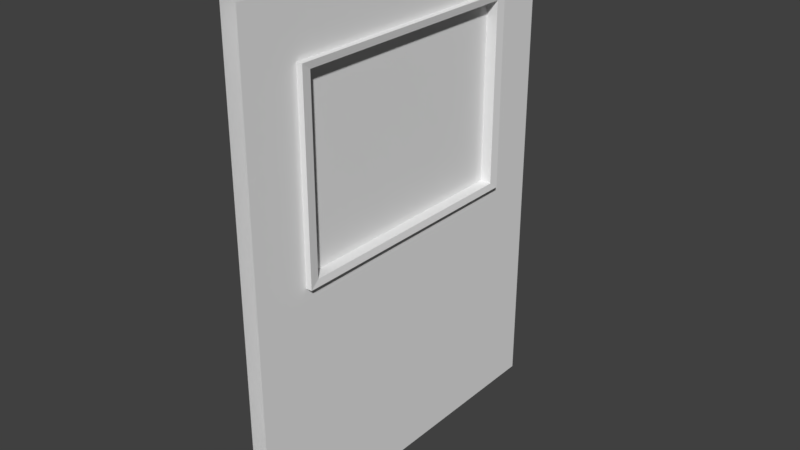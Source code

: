 # Source: ModuleStraight_IndoorWindow.blend  (saved by Blender 2.78.0; exported with 4.5.12 LTS)
import bpy
from mathutils import Matrix  # noqa: F401  (used for matrix-valued properties, if any)

bpy.ops.wm.read_factory_settings(use_empty=True)
scene = bpy.context.scene
scene.name = 'Scene'

# ---- collections
col_collection_5 = bpy.data.collections.new('Collection 5'); scene.collection.children.link(col_collection_5)

# ---- materials (node trees are filled in below, after node groups)
mat_doormaterialsidea = bpy.data.materials.new('DoorMaterialSideA')
mat_doormaterialsidea.alpha_threshold = 0.0
mat_doormaterialsidea.use_transparent_shadow = False
mat_doormaterialsidea.roughness = 0.5
mat_doormaterialsideb = bpy.data.materials.new('DoorMaterialSideB')
mat_doormaterialsideb.alpha_threshold = 0.0
mat_doormaterialsideb.use_transparent_shadow = False
mat_doormaterialsideb.roughness = 0.5
mat_windowframematerial = bpy.data.materials.new('WindowFrameMaterial')
mat_windowframematerial.alpha_threshold = 0.0
mat_windowframematerial.use_transparent_shadow = False
mat_windowframematerial.roughness = 0.5
mat_glass = bpy.data.materials.new('Glass')
mat_glass.alpha_threshold = 0.0
mat_glass.use_transparent_shadow = False
mat_glass.roughness = 0.5

# ---- material node trees

# ---- world
world_world = bpy.data.worlds.new('World'); scene.world = world_world
world_world.color = (0.05088, 0.05088, 0.05088)
world_world.use_sun_shadow = False
world_world.sun_shadow_jitter_overblur = 0.0
world_world.cycles.sampling_method = 'MANUAL'

# ---- meshes
me_plane_013 = bpy.data.meshes.new('Plane.013')
me_plane_013.from_pydata([(-0.0108, 0.6511, 1.341), (-0.0108, -0.6511, 2.316), (-0.0108, -0.6511, 1.341), (-0.0108, 0.6511, 2.316), (0.0108, 0.6511, 2.316), (0.0108, 0.6511, 1.341), (0.0108, -0.6511, 2.316), (0.0108, -0.6511, 1.341), (-0.045, -1.0, 0.0), (0.045, -1.0, 0.0), (-0.045, 1.0, 0.0), (0.045, 1.0, 0.0), (-0.045, 1.0, 2.66), (-0.045, -1.0, 2.66), (0.045, -1.0, 2.66), (0.045, 1.0, 2.66), (0.045, -0.6667, 0.0), (0.045, 0.6667, 0.0), (0.045, -0.6667, 2.66), (0.045, 0.6667, 2.66), (-0.045, 0.6667, 2.66), (-0.045, -0.6667, 2.66), (-0.045, -1.0, 1.33), (-0.045, -1.0, 2.327), (-0.045, 1.0, 2.327), (-0.045, 1.0, 1.33), (-0.045, 0.6667, 1.33), (-0.045, 0.6667, 2.327), (-0.045, -0.6667, 1.33), (-0.045, -0.6667, 2.327), (0.045, 1.0, 2.327), (0.045, 1.0, 1.33), (0.045, -1.0, 1.33), (0.045, -1.0, 2.327), (0.045, -0.6667, 1.33), (0.045, -0.6667, 2.327), (0.045, 0.6667, 1.33), (0.045, 0.6667, 2.327), (-0.072, 0.6511, 1.341), (-0.072, 0.6511, 2.316), (-0.072, -0.6511, 1.341), (-0.072, -0.6511, 2.316), (0.072, -0.6511, 1.341), (0.072, -0.6511, 2.316), (0.072, 0.6511, 1.341), (0.072, 0.6511, 2.316), (0.07754, 0.7013, 1.304), (-0.07754, 0.7013, 1.304), (-0.07754, 0.7013, 2.353), (-0.07754, -0.7013, 1.304), (-0.07754, -0.7013, 2.353), (0.07754, 0.7013, 2.353), (0.07754, -0.7013, 2.353), (0.07754, -0.7013, 1.304)], [], [(3, 1, 6, 4), (0, 3, 4, 5), (1, 2, 7, 6), (2, 0, 5, 7), (3, 0, 2, 1), (7, 5, 4, 6), (29, 23, 13, 21), (37, 30, 15, 19), (33, 35, 18, 14), (35, 37, 19, 18), (24, 27, 20, 12), (29, 21, 20, 27), (8, 22, 28, 26, 25, 10), (26, 27, 24, 25), (22, 23, 29, 28), (16, 34, 32, 9), (11, 31, 36, 17), (32, 34, 35, 33), (17, 36, 34, 16), (36, 31, 30, 37), (38, 44, 45, 39), (39, 45, 43, 41), (40, 42, 44, 38), (50, 49, 53, 52), (47, 48, 51, 46), (48, 50, 52, 51), (49, 47, 46, 53), (39, 48, 47, 38), (42, 53, 46, 44), (43, 52, 53, 42), (38, 47, 49, 40), (40, 49, 50, 41), (45, 51, 52, 43), (44, 46, 51, 45), (41, 50, 48, 39), (41, 43, 42, 40)])
me_plane_013.polygons.foreach_set('material_index', [2, 2, 2, 2, 3, 3, 1, 0, 0, 0, 1, 1, 1, 1, 1, 0, 0, 0, 0, 0, 2, 2, 2, 2, 2, 2, 2, 2, 2, 2, 2, 2, 2, 2, 2, 2])
_uv = me_plane_013.uv_layers.new(name='UVMap')
_uv.uv.foreach_set('vector', [0.6667, 0.875, 0.6667, 0.875, 0.3333, 0.875, 0.3333, 0.875, 0.8333, 0.5938, 0.8333, 0.5938, 0.8333, 0.7812, 0.8333, 0.7812, 0.1667, 0.7812, 0.1667, 0.7812, 0.1667, 0.5938, 0.1667, 0.5938, 0.3333, 0.5, 0.3333, 0.5, 0.6667, 0.5, 0.6667, 0.5, 0.0, 0.0, 0.0, 0.0, 0.0, 0.0, 0.0, 0.0, 0.0, 0.0, 0.0, 0.0, 0.0, 0.0, 0.0, 0.0, 0.1667, 0.875, 0.0, 0.875, 0.0, 1.0, 0.1667, 1.0, 0.8333, 0.875, 1.0, 0.875, 1.0, 1.0, 0.8333, 1.0, 0.0, 0.875, 0.1667, 0.875, 0.1667, 1.0, 0.0, 1.0, 0.1667, 0.875, 0.8333, 0.875, 0.8333, 1.0, 0.1667, 1.0, 1.0, 0.875, 0.8333, 0.875, 0.8333, 1.0, 1.0, 1.0, 0.1667, 0.875, 0.1667, 1.0, 0.8333, 1.0, 0.8333, 0.875, 0.0, 0.0, 0.0, 0.5, 0.1667, 0.5, 0.8333, 0.5, 1.0, 0.5, 1.0, 0.0, 0.8333, 0.5, 0.8333, 0.875, 1.0, 0.875, 1.0, 0.5, 0.0, 0.5, 0.0, 0.875, 0.1667, 0.875, 0.1667, 0.5, 0.1667, 0.0, 0.1667, 0.5, 0.0, 0.5, 0.0, 0.0, 1.0, 0.0, 1.0, 0.5, 0.8333, 0.5, 0.8333, 0.0, 0.0, 0.5, 0.1667, 0.5, 0.1667, 0.875, 0.0, 0.875, 0.8333, 0.0, 0.8333, 0.5, 0.1667, 0.5, 0.1667, 0.0, 0.8333, 0.5, 1.0, 0.5, 1.0, 0.875, 0.8333, 0.875, 0.8333, 0.5, 0.8333, 0.875, 0.8333, 0.875, 0.8333, 0.5, 0.8333, 0.875, 0.1667, 0.875, 0.1667, 0.875, 0.8333, 0.875, 0.1667, 0.5, 0.8333, 0.5, 0.8333, 0.5, 0.1667, 0.5, 0.1667, 0.875, 0.1667, 0.875, 0.1667, 0.5, 0.1667, 0.5, 0.8333, 0.5, 0.8333, 0.5, 0.8333, 0.875, 0.8333, 0.875, 0.8333, 0.875, 0.8333, 0.875, 0.1667, 0.875, 0.1667, 0.875, 0.1667, 0.5, 0.1667, 0.5, 0.8333, 0.5, 0.8333, 0.5, 0.8333, 0.5, 0.8333, 0.5, 0.8333, 0.5, 0.8333, 0.5, 0.8333, 0.5, 0.8333, 0.5, 0.8333, 0.5, 0.8333, 0.5, 0.1667, 0.5, 0.1667, 0.5, 0.1667, 0.5, 0.1667, 0.5, 0.1667, 0.5, 0.1667, 0.5, 0.1667, 0.5, 0.1667, 0.5, 0.1667, 0.875, 0.1667, 0.875, 0.1667, 0.875, 0.1667, 0.875, 0.1667, 0.875, 0.1667, 0.875, 0.1667, 0.875, 0.1667, 0.875, 0.8333, 0.875, 0.8333, 0.875, 0.8333, 0.875, 0.8333, 0.875, 0.8333, 0.875, 0.8333, 0.875, 0.8333, 0.875, 0.8333, 0.875, 0.1667, 0.875, 0.1667, 0.5, 0.1667, 0.5, 0.1667, 0.875])
_uv.active_render = True
_uv = me_plane_013.uv_layers.new(name='UVMap.001')
_uv.uv.foreach_set('vector', [0.9861, 0.9272, 0.9861, 0.7028, 0.9895, 0.7028, 0.9895, 0.9272, 0.9944, 0.6907, 0.9944, 0.8586, 0.991, 0.8586, 0.991, 0.6907, 0.9959, 0.8586, 0.9959, 0.6907, 0.9993, 0.6907, 0.9993, 0.8586, 0.9847, 0.7028, 0.9847, 0.9272, 0.9813, 0.9272, 0.9813, 0.7028, 0.6915, 0.6547, 0.9107, 0.6547, 0.9107, 0.9753, 0.6915, 0.9753, 0.6915, 0.6547, 0.6915, 0.9753, 0.4723, 0.9753, 0.4723, 0.6547, 0.12, 0.1121, 0.06752, 0.1121, 0.06752, 0.05477, 0.12, 0.05477, 0.7802, 0.5222, 0.8327, 0.5222, 0.8327, 0.5795, 0.7802, 0.5795, 0.5176, 0.5222, 0.5702, 0.5222, 0.5702, 0.5795, 0.5176, 0.5795, 0.5702, 0.5222, 0.7802, 0.5222, 0.7802, 0.5795, 0.5702, 0.5795, 0.3826, 0.1121, 0.3301, 0.1121, 0.3301, 0.05477, 0.3826, 0.05477, 0.12, 0.1121, 0.12, 0.05477, 0.3301, 0.05477, 0.3301, 0.1121, 0.06752, 0.5131, 0.06752, 0.2839, 0.12, 0.2839, 0.3301, 0.2839, 0.3826, 0.2839, 0.3826, 0.5131, 0.3301, 0.2839, 0.3301, 0.1121, 0.3826, 0.1121, 0.3826, 0.2839, 0.06752, 0.2839, 0.06752, 0.1121, 0.12, 0.1121, 0.12, 0.2839, 0.5702, 0.1212, 0.5702, 0.3504, 0.5176, 0.3504, 0.5176, 0.1212, 0.8327, 0.1212, 0.8327, 0.3504, 0.7802, 0.3504, 0.7802, 0.1212, 0.5176, 0.3504, 0.5702, 0.3504, 0.5702, 0.5222, 0.5176, 0.5222, 0.7802, 0.1212, 0.7802, 0.3504, 0.5702, 0.3504, 0.5702, 0.1212, 0.7802, 0.3504, 0.8327, 0.3504, 0.8327, 0.5222, 0.7802, 0.5222, 0.9951, 0.4436, 0.9724, 0.4436, 0.9724, 0.2758, 0.9951, 0.2758, 0.9676, 0.2664, 0.9449, 0.2664, 0.9449, 0.04203, 0.9676, 0.04203, 0.94, 0.3687, 0.9627, 0.3687, 0.9627, 0.5931, 0.94, 0.5931, 0.9701, 0.7, 0.9701, 0.8808, 0.9456, 0.8808, 0.9456, 0.7, 0.9055, 0.5648, 0.9055, 0.384, 0.9299, 0.384, 0.9299, 0.5648, 0.9212, 0.9417, 0.9212, 0.7, 0.9456, 0.7, 0.9456, 0.9417, 0.9299, 0.05179, 0.9299, 0.2935, 0.9055, 0.2935, 0.9055, 0.05179, 0.2775, 0.7152, 0.2715, 0.7065, 0.4368, 0.7065, 0.4309, 0.7152, 0.1948, 0.7152, 0.2007, 0.7065, 0.2007, 0.9482, 0.1948, 0.9396, 0.04133, 0.7152, 0.03542, 0.7065, 0.2007, 0.7065, 0.1948, 0.7152, 0.4309, 0.7152, 0.4368, 0.7065, 0.4368, 0.9482, 0.4309, 0.9396, 0.4309, 0.9396, 0.4368, 0.9482, 0.2715, 0.9482, 0.2775, 0.9396, 0.04133, 0.9396, 0.03542, 0.9482, 0.03542, 0.7065, 0.04133, 0.7152, 0.1948, 0.9396, 0.2007, 0.9482, 0.03542, 0.9482, 0.04133, 0.9396, 0.2775, 0.9396, 0.2715, 0.9482, 0.2715, 0.7065, 0.2775, 0.7152, 0.9676, 0.04203, 0.9902, 0.04203, 0.9902, 0.2099, 0.9676, 0.2099])
_uv = me_plane_013.uv_layers.new(name='UVMap.002')
_uv.uv.foreach_set('vector', [0.9861, 0.9272, 0.9861, 0.7028, 0.9895, 0.7028, 0.9895, 0.9272, 0.9944, 0.6907, 0.9944, 0.8586, 0.991, 0.8586, 0.991, 0.6907, 0.9959, 0.8586, 0.9959, 0.6907, 0.9993, 0.6907, 0.9993, 0.8586, 0.9847, 0.7028, 0.9847, 0.9272, 0.9813, 0.9272, 0.9813, 0.7028, 0.6915, 0.6547, 0.9107, 0.6547, 0.9107, 0.9753, 0.6915, 0.9753, 0.6915, 0.6547, 0.6915, 0.9753, 0.4723, 0.9753, 0.4723, 0.6547, 0.12, 0.1121, 0.06752, 0.1121, 0.06752, 0.05477, 0.12, 0.05477, 0.7802, 0.5222, 0.8327, 0.5222, 0.8327, 0.5795, 0.7802, 0.5795, 0.5176, 0.5222, 0.5702, 0.5222, 0.5702, 0.5795, 0.5176, 0.5795, 0.5702, 0.5222, 0.7802, 0.5222, 0.7802, 0.5795, 0.5702, 0.5795, 0.3826, 0.1121, 0.3301, 0.1121, 0.3301, 0.05477, 0.3826, 0.05477, 0.12, 0.1121, 0.12, 0.05477, 0.3301, 0.05477, 0.3301, 0.1121, 0.06752, 0.5131, 0.06752, 0.2839, 0.12, 0.2839, 0.3301, 0.2839, 0.3826, 0.2839, 0.3826, 0.5131, 0.3301, 0.2839, 0.3301, 0.1121, 0.3826, 0.1121, 0.3826, 0.2839, 0.06752, 0.2839, 0.06752, 0.1121, 0.12, 0.1121, 0.12, 0.2839, 0.5702, 0.1212, 0.5702, 0.3504, 0.5176, 0.3504, 0.5176, 0.1212, 0.8327, 0.1212, 0.8327, 0.3504, 0.7802, 0.3504, 0.7802, 0.1212, 0.5176, 0.3504, 0.5702, 0.3504, 0.5702, 0.5222, 0.5176, 0.5222, 0.7802, 0.1212, 0.7802, 0.3504, 0.5702, 0.3504, 0.5702, 0.1212, 0.7802, 0.3504, 0.8327, 0.3504, 0.8327, 0.5222, 0.7802, 0.5222, 0.9951, 0.4436, 0.9724, 0.4436, 0.9724, 0.2758, 0.9951, 0.2758, 0.9676, 0.2664, 0.9449, 0.2664, 0.9449, 0.04203, 0.9676, 0.04203, 0.94, 0.3687, 0.9627, 0.3687, 0.9627, 0.5931, 0.94, 0.5931, 0.9701, 0.7, 0.9701, 0.8808, 0.9456, 0.8808, 0.9456, 0.7, 0.9055, 0.5648, 0.9055, 0.384, 0.9299, 0.384, 0.9299, 0.5648, 0.9212, 0.9417, 0.9212, 0.7, 0.9456, 0.7, 0.9456, 0.9417, 0.9299, 0.05179, 0.9299, 0.2935, 0.9055, 0.2935, 0.9055, 0.05179, 0.2775, 0.7152, 0.2715, 0.7065, 0.4368, 0.7065, 0.4309, 0.7152, 0.1948, 0.7152, 0.2007, 0.7065, 0.2007, 0.9482, 0.1948, 0.9396, 0.04133, 0.7152, 0.03542, 0.7065, 0.2007, 0.7065, 0.1948, 0.7152, 0.4309, 0.7152, 0.4368, 0.7065, 0.4368, 0.9482, 0.4309, 0.9396, 0.4309, 0.9396, 0.4368, 0.9482, 0.2715, 0.9482, 0.2775, 0.9396, 0.04133, 0.9396, 0.03542, 0.9482, 0.03542, 0.7065, 0.04133, 0.7152, 0.1948, 0.9396, 0.2007, 0.9482, 0.03542, 0.9482, 0.04133, 0.9396, 0.2775, 0.9396, 0.2715, 0.9482, 0.2715, 0.7065, 0.2775, 0.7152, 0.9676, 0.04203, 0.9902, 0.04203, 0.9902, 0.2099, 0.9676, 0.2099])
me_plane_013.materials.append(mat_doormaterialsidea)
me_plane_013.materials.append(mat_doormaterialsideb)
me_plane_013.materials.append(mat_windowframematerial)
me_plane_013.materials.append(mat_glass)
me_plane_013.use_remesh_preserve_volume = False
me_plane_013.use_remesh_preserve_attributes = False
me_plane_013.use_mirror_vertex_groups = False
me_plane_013.update()

# ---- objects
ob_plane_001 = bpy.data.objects.new('Plane.001', me_plane_013)

# ---- transforms, parenting, visibility, modifiers, constraints
ob_plane_001.location = (0.0, 0.0, 0.0)
ob_plane_001.scale = (1.0, 1.0, 1.0)
ob_plane_001.lineart.crease_threshold = 0.0

# ---- collection membership
col_collection_5.objects.link(ob_plane_001)

# ---- scene / render settings (as saved in the file)
scene.frame_start = 1; scene.frame_end = 250; scene.frame_set(61)
scene.render.engine = 'BLENDER_EEVEE_NEXT'
scene.render.resolution_percentage = 50
scene.render.dither_intensity = 0.0
scene.cycles.use_denoising = False
scene.cycles.samples = 128
scene.cycles.sampling_pattern = 'TABULATED_SOBOL'
scene.cycles.light_sampling_threshold = 0.0
scene.cycles.use_adaptive_sampling = False
scene.cycles.use_light_tree = False
scene.cycles.blur_glossy = 0.0
scene.cycles.sample_clamp_indirect = 0.0
scene.view_settings.view_transform = 'Standard'
bpy.context.view_layer.update()

# ---- added for rendering (the .blend has no active camera and no usable light): camera, sun
cam_auto = bpy.data.cameras.new('AutoCamera')
cam_auto.lens = 50.0
cam_auto.sensor_width = 36.0
cam_auto.clip_end = 1000.0
ob_auto_camera = bpy.data.objects.new('AutoCamera', cam_auto)
scene.collection.objects.link(ob_auto_camera)
ob_auto_camera.location = (3.08249, -3.69899, 3.79599)
ob_auto_camera.rotation_euler = (1.09748, -7.21219e-08, 0.694738)
scene.camera = ob_auto_camera
light_auto_sun = bpy.data.lights.new('AutoSun', 'SUN')
light_auto_sun.energy = 3.0
light_auto_sun.angle = 0.0523599
ob_auto_sun = bpy.data.objects.new('AutoSun', light_auto_sun)
scene.collection.objects.link(ob_auto_sun)
ob_auto_sun.rotation_euler = (0.872665, 0.174533, 0.523599)
bpy.context.view_layer.update()
